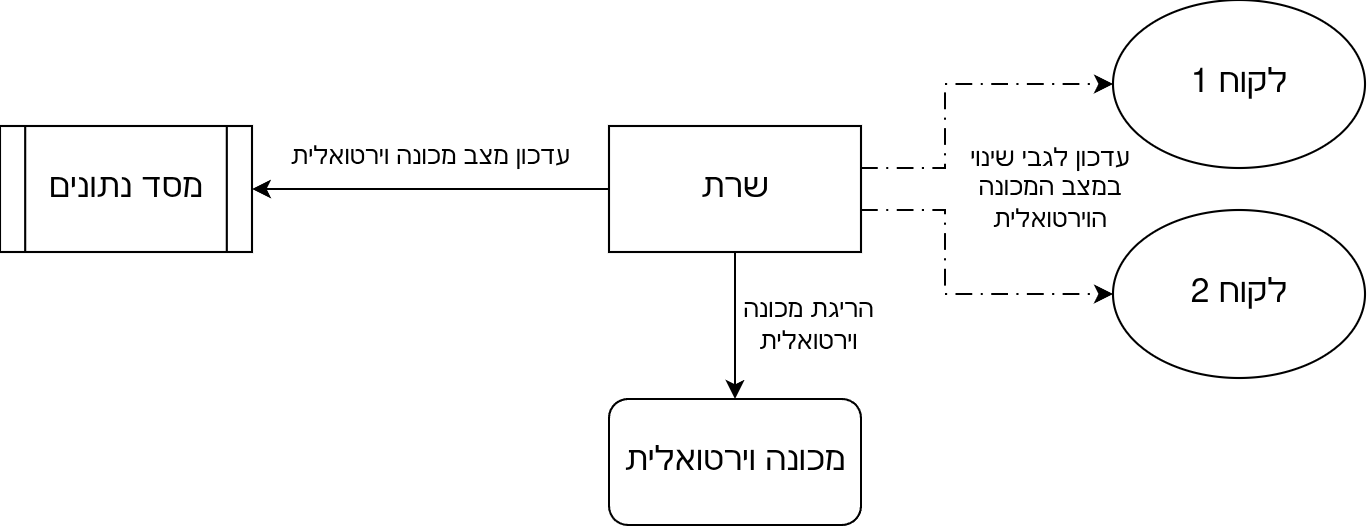

The diagram above was exported from draw.io. Its source (the exported page's mxGraphModel, read from the mxfile embedded in the PNG):
<mxGraphModel dx="678" dy="401" grid="1" gridSize="10" guides="1" tooltips="1" connect="1" arrows="1" fold="1" page="1" pageScale="1" pageWidth="850" pageHeight="1100" math="0" shadow="0">
  <root>
    <mxCell id="0" />
    <mxCell id="1" parent="0" />
    <mxCell id="6S9fLqL2uVPfHSbeeUet-3" edge="1" parent="1" source="6S9fLqL2uVPfHSbeeUet-1" style="edgeStyle=orthogonalEdgeStyle;rounded=0;orthogonalLoop=1;jettySize=auto;html=1;entryX=1;entryY=0.5;entryDx=0;entryDy=0;exitX=0;exitY=0.5;exitDx=0;exitDy=0;" target="6S9fLqL2uVPfHSbeeUet-2">
      <mxGeometry relative="1" as="geometry">
        <Array as="points">
          <mxPoint x="320" y="360" />
          <mxPoint x="320" y="360" />
        </Array>
      </mxGeometry>
    </mxCell>
    <mxCell id="FNSHNe5Y5Y90QFElQKnB-2" edge="1" parent="1" source="6S9fLqL2uVPfHSbeeUet-1" style="edgeStyle=orthogonalEdgeStyle;rounded=0;orthogonalLoop=1;jettySize=auto;html=1;entryX=0.5;entryY=0;entryDx=0;entryDy=0;" target="FNSHNe5Y5Y90QFElQKnB-1">
      <mxGeometry relative="1" as="geometry" />
    </mxCell>
    <mxCell id="FNSHNe5Y5Y90QFElQKnB-7" edge="1" parent="1" source="6S9fLqL2uVPfHSbeeUet-1" style="edgeStyle=orthogonalEdgeStyle;rounded=0;orthogonalLoop=1;jettySize=auto;html=1;entryX=0;entryY=0.5;entryDx=0;entryDy=0;dashed=1;dashPattern=8 4 1 4;" target="FNSHNe5Y5Y90QFElQKnB-5">
      <mxGeometry relative="1" as="geometry">
        <Array as="points">
          <mxPoint x="570" y="350" />
          <mxPoint x="570" y="310" />
        </Array>
      </mxGeometry>
    </mxCell>
    <mxCell id="FNSHNe5Y5Y90QFElQKnB-8" edge="1" parent="1" source="6S9fLqL2uVPfHSbeeUet-1" style="edgeStyle=orthogonalEdgeStyle;rounded=0;orthogonalLoop=1;jettySize=auto;html=1;entryX=0;entryY=0.5;entryDx=0;entryDy=0;dashed=1;dashPattern=8 4 1 4;" target="FNSHNe5Y5Y90QFElQKnB-6">
      <mxGeometry relative="1" as="geometry">
        <Array as="points">
          <mxPoint x="570" y="370" />
          <mxPoint x="570" y="410" />
        </Array>
      </mxGeometry>
    </mxCell>
    <mxCell id="6S9fLqL2uVPfHSbeeUet-1" parent="1" style="rounded=0;whiteSpace=wrap;html=1;" value="&lt;font style=&quot;font-size: 16px;&quot;&gt;שרת&lt;/font&gt;" vertex="1">
      <mxGeometry height="60" width="120" x="410" y="330" as="geometry" />
    </mxCell>
    <mxCell id="6S9fLqL2uVPfHSbeeUet-2" parent="1" style="shape=process;whiteSpace=wrap;html=1;backgroundOutline=1;" value="&lt;font style=&quot;font-size: 16px;&quot;&gt;מסד נתונים&lt;/font&gt;" vertex="1">
      <mxGeometry height="60" width="120" x="120" y="330" as="geometry" />
    </mxCell>
    <mxCell id="FNSHNe5Y5Y90QFElQKnB-1" parent="1" style="rounded=1;whiteSpace=wrap;html=1;" value="&lt;font style=&quot;font-size: 16px;&quot;&gt;מכונה וירטואלית&lt;/font&gt;" vertex="1">
      <mxGeometry height="60" width="120" x="410" y="460" as="geometry" />
    </mxCell>
    <mxCell id="FNSHNe5Y5Y90QFElQKnB-3" parent="1" style="text;html=1;whiteSpace=wrap;strokeColor=none;fillColor=none;align=center;verticalAlign=middle;rounded=0;" value="הריגת מכונה וירטואלית" vertex="1">
      <mxGeometry height="30" width="70" x="470" y="410" as="geometry" />
    </mxCell>
    <mxCell id="FNSHNe5Y5Y90QFElQKnB-4" parent="1" style="text;html=1;whiteSpace=wrap;strokeColor=none;fillColor=none;align=center;verticalAlign=middle;rounded=0;" value="עדכון מצב מכונה וירטואלית" vertex="1">
      <mxGeometry height="30" width="150" x="250" y="330" as="geometry" />
    </mxCell>
    <mxCell id="FNSHNe5Y5Y90QFElQKnB-5" parent="1" style="ellipse;whiteSpace=wrap;html=1;" value="&lt;font style=&quot;font-size: 16px;&quot;&gt;לקוח 1&lt;/font&gt;" vertex="1">
      <mxGeometry height="80" width="120" x="650" y="270" as="geometry" />
    </mxCell>
    <mxCell id="FNSHNe5Y5Y90QFElQKnB-6" parent="1" style="ellipse;whiteSpace=wrap;html=1;" value="&lt;font style=&quot;font-size: 16px;&quot;&gt;לקוח 2&lt;/font&gt;" vertex="1">
      <mxGeometry height="80" width="120" x="650" y="370" as="geometry" />
    </mxCell>
    <mxCell id="FNSHNe5Y5Y90QFElQKnB-9" parent="1" style="text;html=1;whiteSpace=wrap;strokeColor=none;fillColor=none;align=center;verticalAlign=middle;rounded=0;" value="עדכון לגבי שינוי במצב המכונה הוירטואלית" vertex="1">
      <mxGeometry height="30" width="100" x="570" y="345" as="geometry" />
    </mxCell>
  </root>
</mxGraphModel>